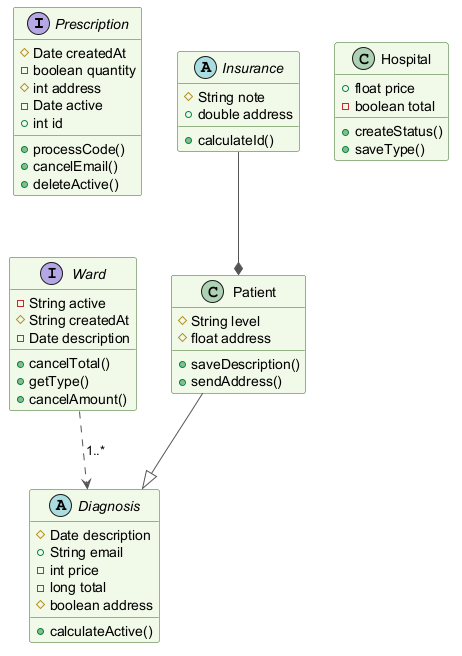

The diagram above was rendered by PlantUML. Its source (embedded in the PNG):
@startuml
skinparam backgroundColor #FFFFFF
skinparam classBackgroundColor #F1F8E9
skinparam classBorderColor #33691E
skinparam ArrowColor #555555
interface Prescription {
  #Date createdAt
  -boolean quantity
  #int address
  -Date active
  +int id
  +processCode()
  +cancelEmail()
  +deleteActive()
}
abstract class Diagnosis {
  #Date description
  +String email
  -int price
  -long total
  #boolean address
  +calculateActive()
}
interface Ward {
  -String active
  #String createdAt
  -Date description
  +cancelTotal()
  +getType()
  +cancelAmount()
}
class Hospital {
  +float price
  -boolean total
  +createStatus()
  +saveType()
}
class Patient {
  #String level
  #float address
  +saveDescription()
  +sendAddress()
}
abstract class Insurance {
  #String note
  +double address
  +calculateId()
}
Patient --|> Diagnosis
Insurance --* Patient
Ward ..> Diagnosis : "1..*"
@enduml